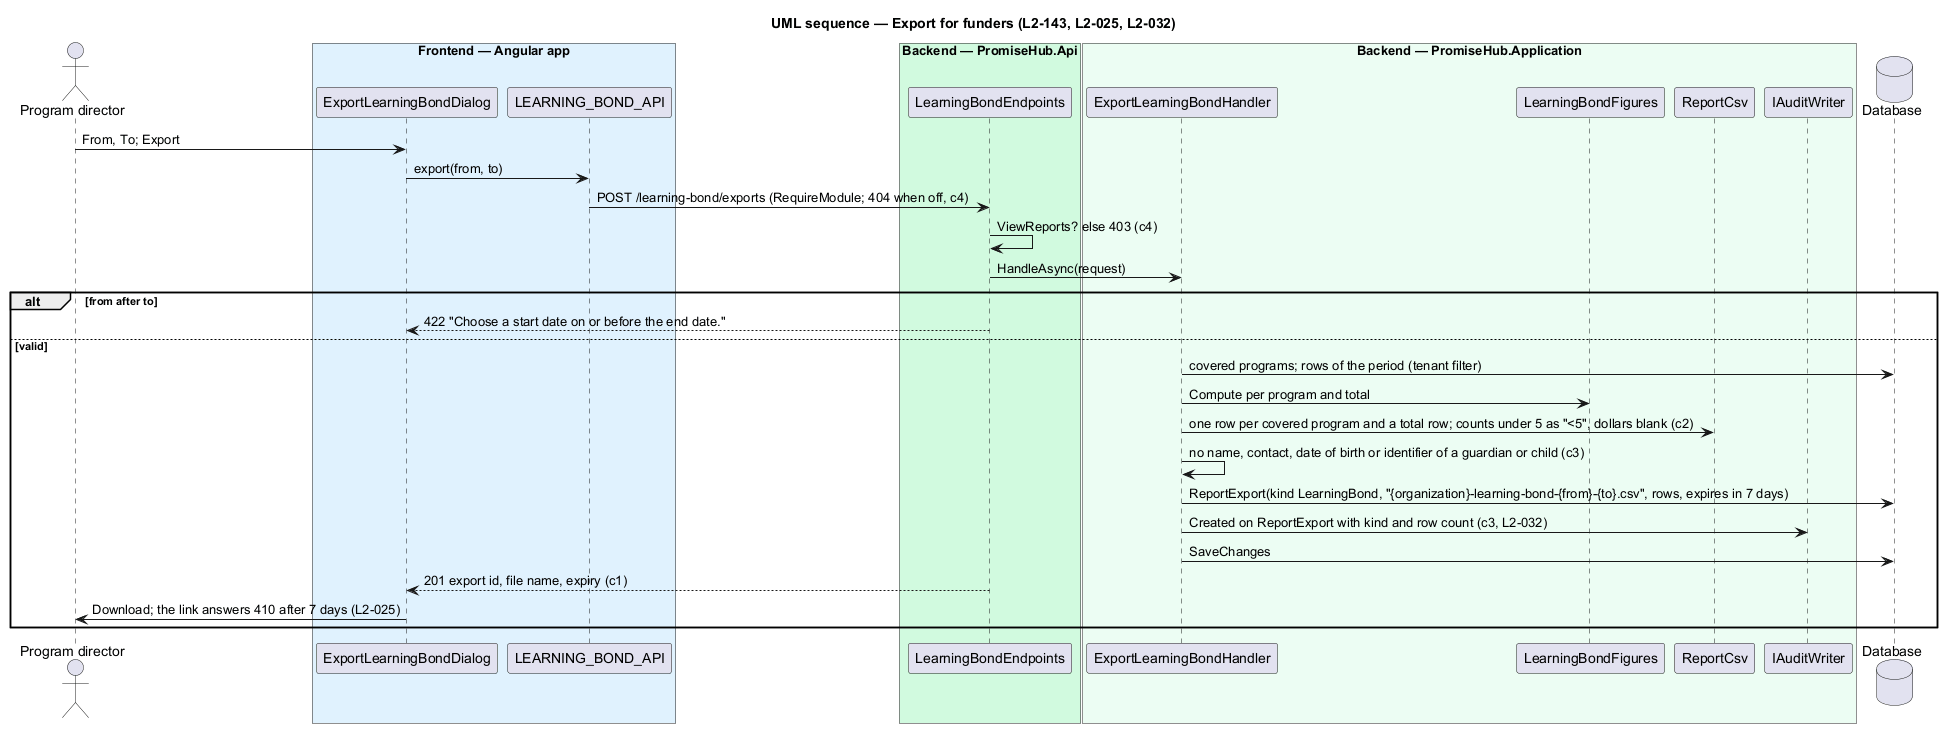

The diagram above was rendered by PlantUML. Its source (embedded in the PNG):
@startuml
title UML sequence — Export for funders (L2-143, L2-025, L2-032)
skinparam backgroundColor #FFFFFF
skinparam shadowing false
skinparam defaultFontName Arial
actor "Program director" as d
box "Frontend — Angular app" #E0F2FE
participant ExportLearningBondDialog as dlg
participant LEARNING_BOND_API as client
end box
box "Backend — PromiseHub.Api" #D1FADF
participant LearningBondEndpoints as api
end box
box "Backend — PromiseHub.Application" #ECFDF3
participant ExportLearningBondHandler as h
participant LearningBondFigures as fig
participant ReportCsv as csv
participant IAuditWriter as audit
end box
database "Database" as db
d -> dlg : From, To; Export
dlg -> client : export(from, to)
client -> api : POST /learning-bond/exports (RequireModule; 404 when off, c4)
api -> api : ViewReports? else 403 (c4)
api -> h : HandleAsync(request)
alt from after to
  api --> dlg : 422 "Choose a start date on or before the end date."
else valid
  h -> db : covered programs; rows of the period (tenant filter)
  h -> fig : Compute per program and total
  h -> csv : one row per covered program and a total row; counts under 5 as "<5", dollars blank (c2)
  h -> h : no name, contact, date of birth or identifier of a guardian or child (c3)
  h -> db : ReportExport(kind LearningBond, "{organization}-learning-bond-{from}-{to}.csv", rows, expires in 7 days)
  h -> audit : Created on ReportExport with kind and row count (c3, L2-032)
  h -> db : SaveChanges
  api --> dlg : 201 export id, file name, expiry (c1)
  dlg -> d : Download; the link answers 410 after 7 days (L2-025)
end
@enduml